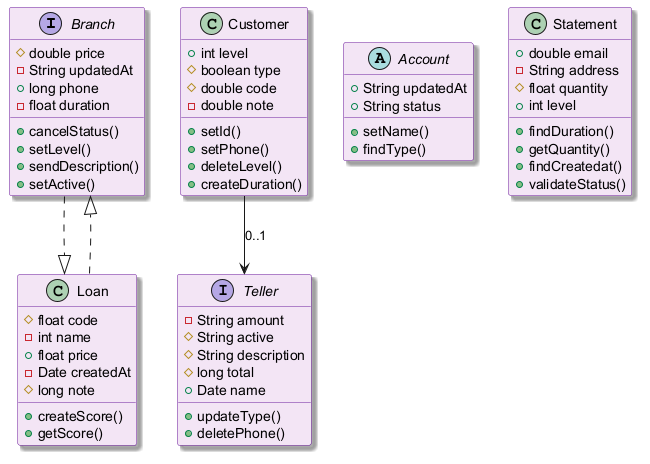

The diagram above was rendered by PlantUML. Its source (embedded in the PNG):
@startuml
skinparam backgroundColor #FFFFFF
skinparam classBackgroundColor #F3E5F5
skinparam classBorderColor #6A1B9A
skinparam shadowing true
interface Branch {
  #double price
  -String updatedAt
  +long phone
  -float duration
  +cancelStatus()
  +setLevel()
  +sendDescription()
  +setActive()
}
class Customer {
  +int level
  #boolean type
  #double code
  -double note
  +setId()
  +setPhone()
  +deleteLevel()
  +createDuration()
}
interface Teller {
  -String amount
  #String active
  #String description
  #long total
  +Date name
  +updateType()
  +deletePhone()
}
abstract class Account {
  +String updatedAt
  +String status
  +setName()
  +findType()
}
class Loan {
  #float code
  -int name
  +float price
  -Date createdAt
  #long note
  +createScore()
  +getScore()
}
class Statement {
  +double email
  -String address
  #float quantity
  +int level
  +findDuration()
  +getQuantity()
  +findCreatedat()
  +validateStatus()
}
Branch ..|> Loan
Customer --> Teller : "0..1"
Loan ..|> Branch
@enduml